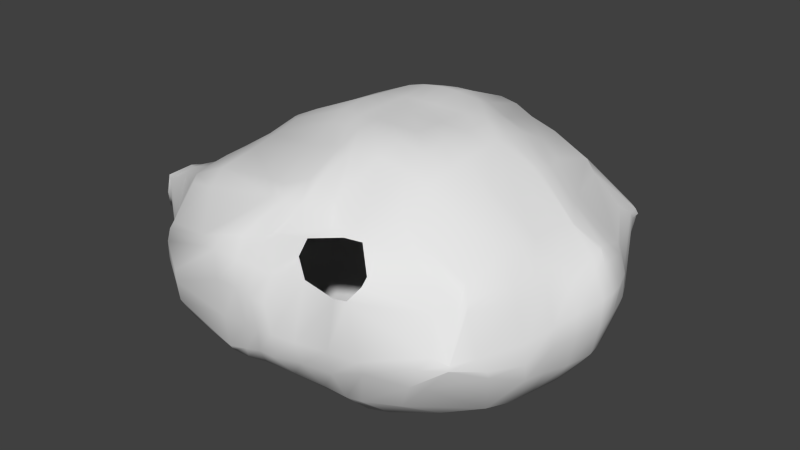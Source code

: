 # Source: colliders_room01.blend  (saved by Blender 2.72.0; exported with 4.5.12 LTS)
import bpy
from mathutils import Matrix  # noqa: F401  (used for matrix-valued properties, if any)

bpy.ops.wm.read_factory_settings(use_empty=True)
scene = bpy.context.scene
scene.name = 'Scene'

# ---- collections
col_collection_12 = bpy.data.collections.new('Collection 12'); scene.collection.children.link(col_collection_12)

# ---- world
world_world = bpy.data.worlds.new('World'); scene.world = world_world
world_world.color = (0.05088, 0.05088, 0.05088)
world_world.use_sun_shadow = False
world_world.sun_shadow_jitter_overblur = 0.0
world_world.cycles.sampling_method = 'MANUAL'
world_world.cycles.sample_map_resolution = 256

# ---- meshes
me_cube_004 = bpy.data.meshes.new('Cube.004')
me_cube_004.from_pydata([(-1.839, 1.294, -7.992), (-1.773, 0.1232, -7.994), (-0.3502, 1.161, -7.995), (-0.2827, 0.0675, -7.992), (-2.001, 0.6851, -7.993), (-0.09945, 0.6509, -7.992), (-1.114, 1.486, -7.98), (-1.098, -0.2208, -7.994), (-14.58, -5.186, 0.7154), (-14.46, -5.431, -1.142), (-14.75, -2.483, 0.4301), (-14.98, -2.211, -1.27), (-14.45, -5.52, -0.2699), (-14.63, -1.706, -0.5258), (-14.73, -3.377, 0.6908), (-14.97, -3.886, -1.36), (-9.296, -9.165, -3.7), (-9.948, 8.136, -3.65), (7.96, 8.355, -2.472), (7.638, -8.768, -2.615), (-9.199, -7.795, 2.715), (-9.461, 7.263, 2.155), (8.195, 8.78, 0.7284), (8.142, -6.834, 1.962), (-6.261, 8.591, 2.569), (-2.912, 9.44, 3.284), (-1.529, 9.204, 3.757), (0.8514, 9.357, 3.667), (3.617, 7.958, 4.015), (6.293, 7.182, 3.399), (5.3, 9.067, -4.841), (4.222, 9.699, -5.071), (1.25, 10.88, -4.646), (-0.483, 11.0, -4.914), (-2.328, 10.2, -4.427), (-8.195, 8.775, -3.397), (5.899, -7.23, 3.316), (3.555, -8.394, 3.653), (1.718, -8.743, 3.809), (-1.579, -8.668, 4.41), (-2.241, -8.563, 4.363), (-7.312, -8.158, 3.192), (-7.8, -9.701, -4.184), (-3.566, -10.66, -4.143), (-2.424, -10.64, -4.13), (1.658, -9.305, -4.864), (4.043, -9.233, -4.726), (5.858, -8.289, -4.685), (-9.379, -7.342, 3.031), (-10.01, -5.207, 2.887), (-9.91, -1.293, 3.344), (-9.863, 1.058, 3.812), (-10.01, 4.166, 3.427), (-9.049, 5.972, 3.233), (-10.21, 7.232, -4.037), (-11.18, 4.707, -4.798), (-10.76, 1.048, -5.129), (-11.24, -1.871, -5.0), (-11.26, -4.508, -4.621), (-9.483, -8.193, -3.912), (7.258, 6.299, 3.149), (8.099, 3.28, 3.181), (9.34, 0.992, 2.804), (8.854, -1.818, 2.972), (8.146, -3.849, 3.277), (8.115, -6.425, 2.315), (9.073, -5.727, -4.757), (9.607, -4.458, -4.856), (10.41, -1.576, -4.717), (10.34, 0.5831, -4.57), (9.04, 3.906, -4.394), (8.169, 6.365, -3.769), (-8.151, 7.329, -4.845), (-8.605, 5.346, -5.548), (-8.504, 1.424, -6.355), (-8.321, -1.989, -6.13), (-8.02, -4.726, -5.544), (-8.16, -8.24, -4.652), (-3.326, 8.116, -5.464), (-3.231, 5.127, -6.491), (-3.598, 1.521, -7.002), (-3.529, -1.962, -6.566), (-3.539, -5.052, -6.524), (-3.386, -7.754, -5.253), (-2.069, 8.352, -5.533), (-2.273, 5.199, -6.625), (-2.066, 1.511, -7.403), (-2.156, -2.045, -7.036), (-2.133, -5.147, -6.647), (-1.806, -7.696, -5.623), (1.686, 8.251, -5.904), (1.669, 5.148, -6.694), (1.694, 1.525, -7.045), (1.688, -2.064, -6.93), (1.701, -5.189, -6.899), (1.821, -8.143, -6.014), (4.709, 8.153, -5.609), (4.982, 5.05, -6.238), (5.186, 1.792, -6.441), (5.149, -2.026, -6.731), (5.066, -5.177, -6.681), (4.658, -7.857, -5.863), (6.604, 7.271, -4.6), (7.543, 4.551, -5.354), (8.036, 1.444, -5.993), (8.015, -1.888, -5.914), (8.064, -5.002, -5.589), (7.126, -6.804, -5.326), (6.578, 6.526, 3.752), (6.238, 4.06, 4.489), (6.663, 1.577, 4.906), (6.542, -2.221, 4.971), (6.755, -4.649, 4.219), (6.02, -6.796, 3.565), (4.023, 7.259, 4.447), (5.033, 4.161, 5.321), (4.723, 1.361, 6.18), (4.713, -1.849, 6.105), (4.533, -4.921, 5.471), (4.339, -6.416, 4.407), (1.071, 7.742, 5.218), (1.237, 4.77, 6.192), (1.779, 1.663, 6.704), (1.68, -2.029, 6.707), (1.529, -4.782, 6.13), (1.019, -7.476, 4.76), (-1.348, 7.372, 5.33), (-1.958, 4.839, 6.411), (-2.152, 1.525, 6.675), (-2.152, -2.046, 6.677), (-1.723, -4.643, 5.993), (-2.024, -7.94, 4.843), (-2.822, 7.21, 4.8), (-3.455, 4.8, 6.16), (-3.488, 1.436, 6.615), (-3.498, -1.912, 6.611), (-3.29, -4.722, 5.52), (-2.989, -7.709, 4.7), (-7.198, 6.003, 4.342), (-7.293, 5.198, 4.614), (-8.009, 0.7208, 4.734), (-7.363, -1.595, 4.989), (-7.421, -4.782, 4.285), (-7.424, -7.164, 3.912), (-9.429, -9.423, -3.003), (-9.863, -9.355, -0.414), (-9.778, -8.927, 0.5872), (-10.16, 8.904, -0.1475), (-10.11, 9.126, -0.7184), (-10.17, 9.0, -1.98), (8.498, 9.106, 0.3486), (8.418, 9.5, -0.04714), (8.077, 9.331, -1.471), (8.329, -7.201, 1.324), (8.722, -8.31, -1.09), (8.702, -8.384, -1.362), (-6.683, 9.544, 1.504), (-8.267, 10.1, -0.5573), (-7.891, 9.788, -2.063), (-3.436, 10.91, 2.308), (-3.471, 11.47, -0.1823), (-3.14, 11.21, -2.841), (-2.211, 10.9, 2.387), (-2.131, 11.67, -0.1649), (-2.022, 11.52, -3.213), (0.4922, 10.37, 2.664), (0.9089, 11.18, -0.3276), (1.574, 11.74, -3.52), (4.021, 8.65, 2.127), (5.02, 9.851, -1.086), (3.774, 10.56, -3.507), (7.971, 9.519, 0.4046), (8.223, 9.769, -0.1137), (7.79, 9.186, -1.932), (7.301, -7.233, 2.085), (7.949, -8.668, -0.7745), (6.963, -9.137, -2.625), (4.481, -9.157, 2.473), (4.009, -10.08, 1.4), (4.772, -9.928, -2.408), (0.7319, -9.182, 3.238), (1.329, -10.07, 1.562), (1.249, -10.53, -2.993), (-3.037, -9.974, 2.482), (-2.648, -11.01, 0.05328), (-2.205, -10.97, -3.365), (-4.23, -10.34, 2.281), (-4.108, -10.94, 0.003283), (-3.436, -10.96, -3.704), (-5.935, -10.12, 1.586), (-8.243, -10.31, -1.236), (-8.011, -10.32, -3.0), (-9.687, -7.603, 2.402), (-10.74, -8.099, -0.2874), (-10.25, -7.883, -2.734), (-11.07, -4.945, 2.258), (-13.99, -5.592, 0.7278), (-13.99, -5.478, -1.27), (-11.31, -1.984, 2.395), (-14.01, -2.526, 0.7434), (-14.49, -0.8222, -1.768), (-11.42, 1.5, 2.608), (-14.11, 1.549, -0.2565), (-14.32, 1.485, -3.133), (-11.26, 4.553, 2.295), (-12.93, 4.984, -0.1481), (-12.82, 5.348, -3.351), (-10.45, 6.901, 1.613), (-11.57, 8.0, -0.455), (-11.38, 7.71, -2.875), (8.321, 7.566, 0.9689), (8.646, 8.544, -0.03552), (9.276, 6.58, -1.86), (10.33, 3.812, 1.013), (10.68, 4.162, -0.5468), (10.66, 4.264, -2.228), (10.78, 1.26, 1.975), (11.88, 1.463, -0.03034), (11.3, 1.327, -3.259), (9.997, -1.24, 2.042), (11.43, -1.694, -0.356), (11.1, -1.701, -3.463), (9.391, -4.296, 1.74), (10.48, -4.659, -0.9438), (10.58, -4.662, -2.981), (8.608, -6.843, 1.58), (9.346, -7.084, -1.052), (9.754, -6.574, -2.221), (-9.624, -9.547, -1.292), (-10.13, 9.228, -1.518), (8.461, 9.177, -0.6377), (8.702, -8.384, -1.362), (-8.147, 10.16, -1.336), (-3.494, 11.73, -1.633), (-2.155, 11.96, -1.766), (1.503, 11.47, -2.054), (4.637, 10.01, -1.44), (8.049, 9.515, -0.9092), (7.478, -9.101, -1.44), (4.821, -10.25, -1.56), (1.248, -10.86, -1.633), (-1.992, -11.07, -1.78), (-3.697, -10.96, -2.044), (-8.043, -10.45, -1.798), (-10.74, -8.015, -1.55), (-13.98, -5.659, -0.5203), (-14.36, -1.412, -0.5103), (-14.44, 1.472, -1.793), (-13.52, 4.987, -1.874), (-12.15, 7.528, -1.645), (9.232, 6.764, -1.403), (10.69, 4.433, -1.764), (11.69, 1.445, -1.663), (11.48, -1.759, -1.6), (10.65, -4.874, -1.98), (9.732, -6.752, -1.785), (-9.776, -3.035, 3.179), (-11.21, -3.27, -4.956), (8.939, -2.688, 2.85), (10.03, -3.134, -4.746), (-8.023, -3.059, -6.169), (-3.459, -3.494, -6.518), (-2.132, -3.452, -6.839), (1.697, -3.464, -6.95), (4.753, -3.763, -6.67), (8.171, -3.482, -5.486), (6.794, -2.721, 4.673), (4.656, -3.12, 5.834), (1.626, -3.324, 6.634), (-2.024, -3.327, 6.478), (-3.317, -2.987, 6.245), (-7.64, -2.971, 4.48), (-11.43, -3.339, 2.241), (-13.98, -3.881, 0.9421), (-13.83, -3.83, -1.656), (9.749, -3.085, 1.788), (10.97, -3.003, -0.6707), (10.77, -3.154, -3.239), (10.95, -3.059, -1.796), (-9.933, 0.8003, 3.752), (-10.98, -0.3912, -5.133), (9.022, 0.406, 2.99), (10.52, -0.4494, -4.707), (-8.47, -0.09219, -6.321), (-3.605, -0.2129, -7.018), (-2.074, -0.1742, -7.376), (1.664, -0.2163, -7.058), (5.031, -0.4965, -6.294), (8.059, -0.1721, -6.028), (6.001, -0.1582, 5.314), (4.834, -0.2013, 6.219), (1.693, -0.2129, 6.656), (-2.151, -0.2129, 6.675), (-3.609, -0.2129, 6.672), (-7.388, -0.2132, 5.075), (-11.32, -0.1621, 2.468), (-13.72, -0.2343, 0.02937), (-14.61, 0.3193, -2.452), (10.8, 0.3411, 1.781), (11.94, -0.1651, -0.05619), (11.48, -0.1272, -3.426), (-14.37, 0.1509, -1.274), (11.88, -0.1872, -1.687), (0.2092, 8.739, 4.489), (-0.1614, 11.18, -5.068), (-0.2479, -8.684, 4.362), (0.12, -9.856, -4.454), (0.2188, -7.976, -5.88), (-0.004021, -5.149, -6.753), (-0.04865, -2.034, -7.12), (-0.04701, 1.484, -7.47), (0.06362, 5.189, -6.721), (-0.1996, 8.281, -5.908), (-0.1438, -7.355, 5.398), (-0.1526, -4.966, 6.183), (-0.1554, -2.046, 6.741), (-0.05444, 1.524, 6.737), (-0.1554, 4.99, 6.495), (0.02713, 7.684, 5.439), (-0.2796, 10.61, 2.489), (-0.03872, 11.47, -0.1327), (-0.1495, 11.57, -3.436), (-1.354, -9.479, 2.907), (-0.5533, -11.06, -0.04271), (-0.1879, -11.05, -2.967), (-0.1051, 11.72, -1.855), (-0.03192, -11.19, -1.532), (0.1216, -3.471, -7.027), (0.02816, -3.416, 6.696), (-0.07743, -0.1828, -7.489), (-0.09923, -0.2129, 6.731), (-9.948, 3.391, 3.587), (-11.28, 3.848, -4.798), (8.428, 2.294, 3.286), (9.439, 2.411, -4.587), (-8.49, 3.321, -6.088), (-3.623, 3.391, -6.787), (-2.134, 3.388, -6.793), (1.683, 3.473, -6.898), (5.095, 3.413, -6.588), (7.912, 3.109, -5.661), (6.781, 2.64, 4.619), (4.755, 3.127, 5.821), (1.608, 3.35, 6.802), (-2.08, 3.523, 6.809), (-3.358, 3.491, 6.495), (-6.673, 2.841, 5.084), (-11.49, 3.515, 2.521), (-13.65, 3.377, -0.0342), (-13.86, 3.352, -3.18), (10.67, 2.377, 1.586), (11.33, 3.014, -0.1545), (11.02, 3.056, -2.646), (-14.03, 3.345, -1.868), (11.25, 3.165, -1.675), (0.004763, 3.482, -6.94), (-0.04574, 3.493, 6.923), (-9.886, 0.8042, 3.785), (10.54, 0.06695, -4.57), (10.95, 1.014, 1.841), (12.01, 0.6538, -0.007745), (11.42, 0.5507, -3.37), (11.84, 0.6168, -1.693), (-10.75, 0.5138, -5.153), (9.297, 0.8605, 2.846), (-8.579, 0.6525, -6.399), (-3.606, 0.6558, -7.02), (-2.055, 0.6709, -7.528), (1.693, 0.6557, -7.047), (5.343, 0.8953, -6.162), (8.058, 0.645, -6.03), (6.472, 1.306, 5.021), (4.831, 0.6071, 6.208), (1.693, 0.6556, 6.656), (-2.151, 0.6557, 6.674), (-3.609, 0.6556, 6.672), (-7.717, 0.5778, 4.87), (-11.41, 0.7874, 2.603), (-13.93, 0.5568, -0.09314), (-14.45, 1.012, -2.855), (-14.48, 0.7937, -1.497), (-0.06311, 0.6556, -7.607), (-0.05444, 0.6556, 6.737), (-0.1614, 11.18, -5.068), (-1.29, -8.707, 4.412), (-0.7654, -7.369, 5.283), (-0.9679, -4.906, 6.122), (-1.089, -2.047, 6.728), (-1.089, 1.524, 6.727), (-1.048, 4.884, 6.51), (-0.7958, 7.606, 5.363), (-1.29, 10.81, 2.413), (-1.16, 11.58, -0.112), (-1.175, 11.66, -3.355), (-1.145, 11.87, -1.819), (-1.072, -3.394, 6.625), (-1.089, -0.2129, 6.727), (-0.5238, 8.929, 4.134), (-1.59, -10.23, -4.265), (-0.8662, -7.856, -5.739), (-1.085, -5.168, -6.688), (-1.099, -2.008, -7.092), (-1.104, 1.501, -7.606), (-0.8588, 4.999, -6.53), (-0.7797, 8.327, -5.726), (-1.662, -9.689, 2.711), (-1.606, -11.08, -0.02646), (-1.099, -11.05, -2.987), (-1.018, -11.18, -1.645), (-1.096, -3.443, -6.857), (-1.1, -0.2261, -7.638), (-1.093, 3.506, 6.922), (-1.1, 3.441, -6.883), (-1.089, 0.6556, 6.727), (-9.916, -9.093, 0.2231), (-10.16, 8.904, -0.1475), (8.615, 9.228, 0.02009), (8.722, -8.31, -1.09), (-7.6, 9.824, 0.4935), (-3.484, 11.24, 1.639), (-2.199, 11.3, 1.642), (0.6242, 10.81, 1.581), (4.922, 9.323, 0.4933), (8.046, 9.592, 0.2521), (7.427, -7.811, 1.044), (4.448, -9.504, 2.075), (0.4644, -9.556, 2.325), (-2.778, -10.67, 1.527), (-4.177, -10.88, 1.65), (-5.953, -10.4, 1.069), (-10.47, -8.056, 0.53), (-12.96, -5.194, 1.185), (-12.48, -2.331, 1.359), (-12.86, 1.508, 1.339), (-12.36, 4.876, 1.333), (-11.06, 7.537, 0.3986), (8.556, 8.442, 0.3243), (10.46, 3.893, 0.7817), (11.34, 1.424, 1.303), (10.8, -1.447, 0.7676), (9.735, -4.517, 0.7198), (8.666, -6.981, 1.187), (-12.91, -3.701, 1.206), (10.23, -2.648, 1.152), (-12.59, -0.2256, 1.384), (11.19, 0.14, 1.189), (0.00282, 11.07, 1.446), (-0.6461, -10.41, 1.314), (-12.64, 3.454, 1.453), (11.04, 2.797, 1.005), (-12.64, 0.6768, 1.417), (11.29, 0.7994, 1.312), (-1.683, -10.49, 1.393), (-1.257, 11.2, 1.566), (2.012, 8.409, 4.132), (3.108, 10.06, -4.898), (2.535, -8.588, 3.644), (3.075, -9.278, -4.889), (3.36, -7.977, -6.18), (3.421, -5.186, -6.957), (3.412, -2.06, -6.906), (3.334, 1.607, -6.717), (3.363, 5.137, -6.53), (3.276, 8.338, -5.726), (2.779, -7.873, 4.141), (3.263, -4.653, 5.894), (3.275, -1.953, 6.599), (3.382, 1.589, 6.706), (2.729, 4.437, 5.775), (2.275, 7.533, 4.797), (2.011, 9.604, 2.072), (2.624, 10.44, -0.9537), (2.808, 11.28, -3.522), (3.193, -10.09, 1.233), (2.946, -10.13, -3.097), (2.671, 11.03, -2.146), (2.892, -10.31, -1.781), (3.423, -3.467, -6.985), (3.236, -3.267, 6.314), (3.245, -0.3865, -6.628), (3.39, -0.2043, 6.652), (3.41, 3.464, -6.789), (3.075, 3.151, 6.399), (3.238, 0.7463, -6.521), (3.386, 0.6784, 6.641), (2.391, 9.869, 1.018)], [], [(209, 54, 17, 149), (173, 30, 18, 152), (227, 66, 19, 155), (191, 42, 16, 144), (102, 71, 18, 30), (138, 53, 21, 24), (149, 17, 35, 158), (158, 35, 34, 161), (161, 34, 33, 164), (321, 304, 32, 167), (472, 455, 31, 170), (170, 31, 30, 173), (155, 19, 47, 176), (176, 47, 46, 179), (474, 457, 45, 182), (407, 398, 44, 185), (185, 44, 43, 188), (188, 43, 42, 191), (54, 72, 35, 17), (72, 78, 34, 35), (78, 84, 33, 34), (312, 90, 32, 304), (463, 96, 31, 455), (96, 102, 30, 31), (60, 108, 29, 22), (108, 114, 28, 29), (469, 120, 27, 454), (390, 126, 26, 397), (126, 132, 25, 26), (132, 138, 24, 25), (144, 16, 59, 194), (194, 59, 58, 197), (274, 257, 57, 200), (379, 363, 56, 203), (349, 332, 55, 206), (206, 55, 54, 209), (152, 18, 71, 212), (212, 71, 70, 215), (352, 334, 69, 218), (300, 282, 68, 221), (277, 259, 67, 224), (224, 67, 66, 227), (47, 19, 66, 107), (107, 66, 67, 106), (265, 259, 68, 105), (370, 358, 69, 104), (340, 334, 70, 103), (103, 70, 71, 102), (41, 20, 48, 143), (143, 48, 49, 142), (271, 256, 50, 141), (376, 357, 51, 140), (346, 331, 52, 139), (139, 52, 53, 138), (16, 42, 77, 59), (59, 77, 76, 58), (257, 260, 75, 57), (363, 365, 74, 56), (332, 335, 73, 55), (55, 73, 72, 54), (42, 43, 83, 77), (77, 83, 82, 76), (260, 261, 81, 75), (365, 366, 80, 74), (335, 336, 79, 73), (73, 79, 78, 72), (43, 44, 89, 83), (83, 89, 88, 82), (261, 262, 87, 81), (366, 367, 86, 80), (336, 337, 85, 79), (79, 85, 84, 78), (306, 45, 95, 307), (307, 95, 94, 308), (327, 263, 93, 309), (381, 368, 92, 310), (355, 338, 91, 311), (311, 91, 90, 312), (457, 46, 101, 458), (458, 101, 100, 459), (477, 264, 99, 460), (483, 369, 98, 461), (481, 339, 97, 462), (462, 97, 96, 463), (46, 47, 107, 101), (101, 107, 106, 100), (264, 265, 105, 99), (369, 370, 104, 98), (339, 340, 103, 97), (97, 103, 102, 96), (23, 36, 113, 65), (65, 113, 112, 64), (258, 266, 111, 63), (364, 371, 110, 62), (333, 341, 109, 61), (61, 109, 108, 60), (36, 37, 119, 113), (113, 119, 118, 112), (266, 267, 117, 111), (371, 372, 116, 110), (341, 342, 115, 109), (109, 115, 114, 108), (456, 38, 125, 464), (464, 125, 124, 465), (478, 268, 123, 466), (484, 373, 122, 467), (482, 343, 121, 468), (468, 121, 120, 469), (384, 39, 131, 385), (385, 131, 130, 386), (395, 269, 129, 387), (413, 374, 128, 388), (411, 344, 127, 389), (389, 127, 126, 390), (39, 40, 137, 131), (131, 137, 136, 130), (269, 270, 135, 129), (374, 375, 134, 128), (344, 345, 133, 127), (127, 133, 132, 126), (40, 41, 143, 137), (137, 143, 142, 136), (270, 271, 141, 135), (375, 376, 140, 134), (345, 346, 139, 133), (133, 139, 138, 132), (53, 207, 147, 21), (435, 208, 148, 415), (249, 209, 149, 229), (29, 171, 150, 22), (423, 172, 151, 416), (237, 173, 152, 230), (65, 225, 153, 23), (441, 226, 154, 417), (255, 227, 155, 231), (41, 189, 146, 20), (429, 190, 145, 414), (243, 191, 144, 228), (21, 147, 156, 24), (415, 148, 157, 418), (229, 149, 158, 232), (24, 156, 159, 25), (418, 157, 160, 419), (232, 158, 161, 233), (25, 159, 162, 26), (419, 160, 163, 420), (233, 161, 164, 234), (303, 319, 165, 27), (446, 320, 166, 421), (325, 321, 167, 235), (454, 470, 168, 28), (485, 471, 169, 422), (475, 472, 170, 236), (28, 168, 171, 29), (422, 169, 172, 423), (236, 170, 173, 237), (23, 153, 174, 36), (417, 154, 175, 424), (231, 155, 176, 238), (36, 174, 177, 37), (424, 175, 178, 425), (238, 176, 179, 239), (207, 435, 415, 147), (476, 474, 182, 240), (384, 405, 183, 39), (452, 406, 184, 427), (408, 407, 185, 241), (39, 183, 186, 40), (427, 184, 187, 428), (241, 185, 188, 242), (40, 186, 189, 41), (428, 187, 190, 429), (242, 188, 191, 243), (20, 146, 192, 48), (414, 145, 193, 430), (228, 144, 194, 244), (48, 192, 195, 49), (430, 193, 196, 431), (244, 194, 197, 245), (256, 272, 198, 50), (442, 273, 199, 432), (208, 249, 229, 148), (357, 377, 201, 51), (450, 378, 202, 433), (380, 379, 203, 247), (331, 347, 204, 52), (448, 348, 205, 434), (353, 349, 206, 248), (52, 204, 207, 53), (434, 205, 208, 435), (248, 206, 209, 249), (22, 150, 210, 60), (416, 151, 211, 436), (230, 152, 212, 250), (60, 210, 213, 61), (436, 211, 214, 437), (250, 212, 215, 251), (333, 350, 216, 62), (449, 351, 217, 438), (354, 352, 218, 252), (281, 298, 219, 63), (445, 299, 220, 439), (302, 300, 221, 253), (258, 275, 222, 64), (443, 276, 223, 440), (278, 277, 224, 254), (64, 222, 225, 65), (440, 223, 226, 441), (254, 224, 227, 255), (172, 237, 230, 151), (226, 255, 231, 154), (190, 243, 228, 145), (148, 229, 232, 157), (157, 232, 233, 160), (160, 233, 234, 163), (320, 325, 235, 166), (471, 475, 236, 169), (169, 236, 237, 172), (154, 231, 238, 175), (175, 238, 239, 178), (473, 476, 240, 181), (406, 408, 241, 184), (184, 241, 242, 187), (187, 242, 243, 190), (145, 228, 244, 193), (193, 244, 245, 196), (378, 380, 247, 202), (348, 353, 248, 205), (205, 248, 249, 208), (151, 230, 250, 211), (211, 250, 251, 214), (351, 354, 252, 217), (299, 302, 253, 220), (276, 278, 254, 223), (223, 254, 255, 226), (197, 58, 257, 274), (221, 68, 259, 277), (106, 67, 259, 265), (142, 49, 256, 271), (58, 76, 260, 257), (76, 82, 261, 260), (82, 88, 262, 261), (308, 94, 263, 327), (459, 100, 264, 477), (100, 106, 265, 264), (64, 112, 266, 258), (112, 118, 267, 266), (465, 124, 268, 478), (386, 130, 269, 395), (130, 136, 270, 269), (136, 142, 271, 270), (49, 195, 272, 256), (431, 196, 273, 442), (63, 219, 275, 258), (439, 220, 276, 443), (253, 221, 277, 278), (220, 253, 278, 276), (200, 11, 15, 274), (199, 10, 13, 246), (197, 9, 12, 245), (245, 12, 8, 196), (273, 14, 10, 199), (246, 13, 11, 200), (196, 8, 14, 273), (200, 57, 280, 297), (361, 358, 282, 300), (105, 68, 282, 288), (141, 50, 279, 294), (57, 75, 283, 280), (75, 81, 284, 283), (81, 87, 285, 284), (309, 93, 286, 329), (460, 99, 287, 479), (99, 105, 288, 287), (63, 111, 289, 281), (111, 117, 290, 289), (466, 123, 291, 480), (387, 129, 292, 396), (129, 135, 293, 292), (135, 141, 294, 293), (50, 198, 295, 279), (432, 199, 296, 444), (246, 200, 297, 301), (364, 359, 298, 281), (451, 360, 299, 445), (362, 361, 300, 302), (199, 246, 301, 296), (360, 362, 302, 299), (393, 383, 304, 321), (182, 45, 306, 324), (404, 312, 304, 383), (120, 318, 303, 27), (398, 306, 307, 399), (399, 307, 308, 400), (409, 327, 309, 401), (203, 56, 332, 349), (412, 355, 311, 403), (403, 311, 312, 404), (38, 305, 313, 125), (125, 313, 314, 124), (268, 328, 315, 123), (373, 382, 316, 122), (343, 356, 317, 121), (121, 317, 318, 120), (397, 391, 319, 303), (453, 392, 320, 446), (394, 393, 321, 325), (38, 180, 322, 305), (426, 181, 323, 447), (240, 182, 324, 326), (392, 394, 325, 320), (181, 240, 326, 323), (400, 308, 327, 409), (124, 314, 328, 268), (401, 309, 329, 410), (123, 315, 330, 291), (215, 70, 334, 352), (104, 69, 334, 340), (140, 51, 331, 346), (56, 74, 335, 332), (74, 80, 336, 335), (80, 86, 337, 336), (310, 92, 338, 355), (461, 98, 339, 481), (98, 104, 340, 339), (62, 110, 341, 333), (110, 116, 342, 341), (467, 122, 343, 482), (388, 128, 344, 411), (128, 134, 345, 344), (134, 140, 346, 345), (51, 201, 347, 331), (433, 202, 348, 448), (247, 203, 349, 353), (61, 213, 350, 333), (437, 214, 351, 449), (251, 215, 352, 354), (202, 247, 353, 348), (214, 251, 354, 351), (402, 310, 355, 412), (122, 316, 356, 343), (381, 5, 3, 329), (285, 1, 4, 367), (402, 6, 2, 310), (367, 4, 0, 86), (297, 280, 363, 379), (288, 282, 358, 370), (294, 279, 357, 376), (280, 283, 365, 363), (283, 284, 366, 365), (284, 285, 367, 366), (329, 286, 368, 381), (479, 287, 369, 483), (287, 288, 370, 369), (281, 289, 371, 364), (289, 290, 372, 371), (480, 291, 373, 484), (396, 292, 374, 413), (292, 293, 375, 374), (293, 294, 376, 375), (279, 295, 377, 357), (444, 296, 378, 450), (301, 297, 379, 380), (296, 301, 380, 378), (218, 69, 358, 361), (62, 216, 359, 364), (438, 217, 360, 451), (252, 218, 361, 362), (217, 252, 362, 360), (291, 330, 382, 373), (410, 7, 1, 285), (329, 3, 7, 410), (324, 306, 398, 407), (318, 390, 397, 303), (305, 384, 385, 313), (313, 385, 386, 314), (328, 395, 387, 315), (382, 413, 388, 316), (356, 411, 389, 317), (317, 389, 390, 318), (305, 322, 405, 384), (447, 323, 406, 452), (326, 324, 407, 408), (323, 326, 408, 406), (314, 386, 395, 328), (315, 387, 396, 330), (164, 33, 383, 393), (84, 404, 383, 33), (44, 398, 399, 89), (89, 399, 400, 88), (262, 409, 401, 87), (337, 412, 403, 85), (85, 403, 404, 84), (26, 162, 391, 397), (420, 163, 392, 453), (234, 164, 393, 394), (163, 234, 394, 392), (88, 400, 409, 262), (87, 401, 410, 285), (316, 388, 411, 356), (86, 402, 412, 337), (310, 2, 5, 381), (86, 0, 6, 402), (330, 396, 413, 382), (171, 423, 416, 150), (225, 441, 417, 153), (189, 429, 414, 146), (147, 415, 418, 156), (156, 418, 419, 159), (159, 419, 420, 162), (319, 446, 421, 165), (470, 485, 422, 168), (168, 422, 423, 171), (153, 417, 424, 174), (174, 424, 425, 177), (405, 452, 427, 183), (183, 427, 428, 186), (186, 428, 429, 189), (146, 414, 430, 192), (192, 430, 431, 195), (272, 442, 432, 198), (377, 450, 433, 201), (347, 448, 434, 204), (204, 434, 435, 207), (150, 416, 436, 210), (210, 436, 437, 213), (350, 449, 438, 216), (298, 445, 439, 219), (275, 443, 440, 222), (222, 440, 441, 225), (195, 431, 442, 272), (219, 439, 443, 275), (198, 432, 444, 295), (359, 451, 445, 298), (391, 453, 446, 319), (180, 426, 447, 322), (201, 433, 448, 347), (213, 437, 449, 350), (295, 444, 450, 377), (216, 438, 451, 359), (322, 447, 452, 405), (162, 420, 453, 391), (167, 32, 455, 472), (179, 46, 457, 474), (90, 463, 455, 32), (114, 469, 454, 28), (45, 457, 458, 95), (95, 458, 459, 94), (263, 477, 460, 93), (368, 483, 461, 92), (338, 481, 462, 91), (91, 462, 463, 90), (37, 456, 464, 119), (119, 464, 465, 118), (267, 478, 466, 117), (372, 484, 467, 116), (342, 482, 468, 115), (115, 468, 469, 114), (27, 165, 470, 454), (421, 166, 471, 485), (235, 167, 472, 475), (239, 179, 474, 476), (166, 235, 475, 471), (178, 239, 476, 473), (94, 459, 477, 263), (118, 465, 478, 267), (93, 460, 479, 286), (117, 466, 480, 290), (92, 461, 481, 338), (116, 467, 482, 342), (286, 479, 483, 368), (290, 480, 484, 372), (165, 421, 485, 470), (274, 15, 9, 197), (456, 180, 38)])
me_cube_004.polygons.foreach_set('use_smooth', [True] * 475)
_uv = me_cube_004.uv_layers.new(name='UVMap')
_uv.uv.foreach_set('vector', [0.1441, 0.5991, 0.1728, 0.6009, 0.1669, 0.6197, 0.1319, 0.63, 0.1314, 0.9864, 0.195, 0.94, 0.1486, 0.9978, 0.1208, 0.9907, 0.5635, 0.4281, 0.5233, 0.4397, 0.5466, 0.3749, 0.5767, 0.3904, 0.1946, 0.313, 0.2173, 0.3186, 0.201, 0.3446, 0.1886, 0.3399, 0.4812, 0.6327, 0.5109, 0.6155, 0.5268, 0.6551, 0.4579, 0.6672, 0.9102, 0.6737, 0.9489, 0.683, 0.9584, 0.7145, 0.8937, 0.7326, 0.1319, 0.63, 0.1669, 0.6197, 0.1685, 0.6574, 0.1393, 0.6719, 0.1393, 0.6719, 0.1685, 0.6574, 0.1955, 0.7717, 0.157, 0.7624, 0.157, 0.7624, 0.1955, 0.7717, 0.1984, 0.8131, 0.1627, 0.7847, 0.1663, 0.8208, 0.1995, 0.8214, 0.1919, 0.8506, 0.1647, 0.8528, 0.165, 0.8758, 0.1969, 0.8914, 0.1986, 0.9149, 0.1649, 0.899, 0.1649, 0.899, 0.1986, 0.9149, 0.195, 0.94, 0.1314, 0.9864, 0.2112, 0.01277, 0.2307, 0.0365, 0.2687, 0.06856, 0.2285, 0.05006, 0.2285, 0.05006, 0.2687, 0.06856, 0.262, 0.1052, 0.2191, 0.09014, 0.2276, 0.1243, 0.2638, 0.1229, 0.2625, 0.1488, 0.2218, 0.1552, 0.215, 0.197, 0.2413, 0.2083, 0.2334, 0.2236, 0.2191, 0.2173, 0.2191, 0.2173, 0.2334, 0.2236, 0.2294, 0.2437, 0.221, 0.2394, 0.221, 0.2394, 0.2294, 0.2437, 0.2173, 0.3186, 0.1946, 0.313, 0.1728, 0.6009, 0.2108, 0.6124, 0.1941, 0.6476, 0.1669, 0.6197, 0.2108, 0.6124, 0.2944, 0.6414, 0.3045, 0.6878, 0.1941, 0.6476, 0.2944, 0.6414, 0.3168, 0.6486, 0.3413, 0.703, 0.3045, 0.6878, 0.3522, 0.6489, 0.387, 0.6495, 0.3781, 0.7044, 0.3492, 0.7058, 0.4162, 0.6517, 0.4422, 0.6476, 0.4359, 0.6792, 0.4145, 0.688, 0.4422, 0.6476, 0.4812, 0.6327, 0.4579, 0.6672, 0.4359, 0.6792, 0.6443, 0.6334, 0.6593, 0.6395, 0.657, 0.6539, 0.5905, 0.6697, 0.6593, 0.6395, 0.7025, 0.6638, 0.7039, 0.681, 0.657, 0.6539, 0.7341, 0.6748, 0.7571, 0.6794, 0.7513, 0.7214, 0.7329, 0.6965, 0.7901, 0.6816, 0.8005, 0.6799, 0.8, 0.7242, 0.7818, 0.7138, 0.8005, 0.6799, 0.8282, 0.6853, 0.8259, 0.7353, 0.8, 0.7242, 0.8282, 0.6853, 0.9102, 0.6737, 0.8937, 0.7326, 0.8259, 0.7353, 0.1886, 0.3399, 0.201, 0.3446, 0.2022, 0.3631, 0.1779, 0.367, 0.1779, 0.367, 0.2022, 0.3631, 0.1906, 0.4291, 0.1374, 0.4193, 0.143, 0.4373, 0.1938, 0.4459, 0.1927, 0.4645, 0.1296, 0.472, 0.1388, 0.498, 0.1962, 0.4981, 0.195, 0.5055, 0.1414, 0.5046, 0.141, 0.5282, 0.1796, 0.5435, 0.1779, 0.5561, 0.1457, 0.5575, 0.1457, 0.5575, 0.1779, 0.5561, 0.1728, 0.6009, 0.1441, 0.5991, 0.5445, 0.6738, 0.5268, 0.6551, 0.5109, 0.6155, 0.5479, 0.6196, 0.5479, 0.6196, 0.5109, 0.6155, 0.5127, 0.5734, 0.5505, 0.5781, 0.5483, 0.5603, 0.515, 0.5516, 0.525, 0.5266, 0.5445, 0.5372, 0.5455, 0.5193, 0.5266, 0.5133, 0.527, 0.4989, 0.5454, 0.4995, 0.5487, 0.48, 0.5261, 0.4779, 0.5241, 0.4592, 0.553, 0.4594, 0.553, 0.4594, 0.5241, 0.4592, 0.5233, 0.4397, 0.5635, 0.4281, 0.4909, 0.3781, 0.5466, 0.3749, 0.5233, 0.4397, 0.4985, 0.4144, 0.4985, 0.4144, 0.5233, 0.4397, 0.5241, 0.4592, 0.5024, 0.446, 0.4999, 0.4682, 0.5261, 0.4779, 0.527, 0.4989, 0.4921, 0.4904, 0.4891, 0.5255, 0.5262, 0.5192, 0.525, 0.5266, 0.4885, 0.5366, 0.4885, 0.5608, 0.515, 0.5516, 0.5127, 0.5734, 0.4863, 0.5836, 0.4863, 0.5836, 0.5127, 0.5734, 0.5109, 0.6155, 0.4812, 0.6327, 0.9498, 0.4099, 0.9862, 0.4196, 0.9868, 0.4306, 0.9465, 0.4328, 0.9465, 0.4328, 0.9868, 0.4306, 0.9973, 0.4719, 0.9414, 0.4773, 0.9413, 0.5113, 0.9884, 0.5131, 0.9865, 0.5466, 0.9304, 0.5365, 0.9327, 0.5769, 0.9753, 0.5869, 0.9741, 0.5914, 0.938, 0.5802, 0.9076, 0.6143, 0.9709, 0.6355, 0.9704, 0.6504, 0.913, 0.6586, 0.913, 0.6586, 0.9704, 0.6504, 0.9489, 0.683, 0.9102, 0.6737, 0.201, 0.3446, 0.2312, 0.3318, 0.2288, 0.3612, 0.2022, 0.3631, 0.2022, 0.3631, 0.2288, 0.3612, 0.2399, 0.4223, 0.1906, 0.4291, 0.1938, 0.4459, 0.242, 0.4498, 0.2371, 0.4656, 0.1927, 0.4645, 0.1962, 0.4981, 0.2312, 0.5044, 0.2307, 0.5158, 0.195, 0.5055, 0.1796, 0.5435, 0.2254, 0.544, 0.2152, 0.5756, 0.1779, 0.5561, 0.1779, 0.5561, 0.2152, 0.5756, 0.2108, 0.6124, 0.1728, 0.6009, 0.2312, 0.3318, 0.3133, 0.3098, 0.3166, 0.3678, 0.2288, 0.3612, 0.2288, 0.3612, 0.3166, 0.3678, 0.3141, 0.4199, 0.2399, 0.4223, 0.242, 0.4498, 0.3138, 0.4454, 0.3109, 0.47, 0.2371, 0.4656, 0.2312, 0.5044, 0.3072, 0.5124, 0.3061, 0.5259, 0.2307, 0.5158, 0.2254, 0.544, 0.3022, 0.5565, 0.3044, 0.5866, 0.2152, 0.5756, 0.2152, 0.5756, 0.3044, 0.5866, 0.2944, 0.6414, 0.2108, 0.6124, 0.3133, 0.3098, 0.3352, 0.3101, 0.3457, 0.3721, 0.3166, 0.3678, 0.3166, 0.3678, 0.3457, 0.3721, 0.3378, 0.4198, 0.3141, 0.4199, 0.3138, 0.4454, 0.3361, 0.4481, 0.3343, 0.4711, 0.3109, 0.47, 0.3072, 0.5124, 0.3319, 0.5147, 0.3316, 0.528, 0.3061, 0.5259, 0.3022, 0.5565, 0.3267, 0.5597, 0.3207, 0.5895, 0.3044, 0.5866, 0.3044, 0.5866, 0.3207, 0.5895, 0.3168, 0.6486, 0.2944, 0.6414, 0.3837, 0.3278, 0.4127, 0.3434, 0.4117, 0.3741, 0.3829, 0.3719, 0.3829, 0.3719, 0.4117, 0.3741, 0.4019, 0.4258, 0.3736, 0.4228, 0.373, 0.4511, 0.3985, 0.4539, 0.3961, 0.4764, 0.3678, 0.4741, 0.3643, 0.5172, 0.3925, 0.5196, 0.3913, 0.5332, 0.3627, 0.53, 0.3614, 0.5637, 0.3892, 0.5651, 0.3879, 0.5931, 0.3608, 0.5926, 0.3608, 0.5926, 0.3879, 0.5931, 0.387, 0.6495, 0.3522, 0.6489, 0.4402, 0.3487, 0.4593, 0.3522, 0.4599, 0.3875, 0.4372, 0.3828, 0.4372, 0.3828, 0.4599, 0.3875, 0.4557, 0.4344, 0.4297, 0.4301, 0.4259, 0.4571, 0.4476, 0.4553, 0.4497, 0.4823, 0.4233, 0.479, 0.4177, 0.5228, 0.45, 0.5271, 0.4465, 0.5409, 0.4177, 0.5366, 0.4174, 0.5662, 0.4442, 0.5659, 0.4438, 0.5927, 0.4164, 0.594, 0.4164, 0.594, 0.4438, 0.5927, 0.4422, 0.6476, 0.4162, 0.6517, 0.4593, 0.3522, 0.4909, 0.3781, 0.4985, 0.4144, 0.4599, 0.3875, 0.4599, 0.3875, 0.4985, 0.4144, 0.5024, 0.446, 0.4557, 0.4344, 0.4476, 0.4553, 0.4999, 0.4682, 0.4921, 0.4904, 0.4497, 0.4823, 0.45, 0.5271, 0.4891, 0.5255, 0.4885, 0.5366, 0.4465, 0.5409, 0.4442, 0.5659, 0.4885, 0.5608, 0.4863, 0.5836, 0.4438, 0.5927, 0.4438, 0.5927, 0.4863, 0.5836, 0.4812, 0.6327, 0.4422, 0.6476, 0.6422, 0.42, 0.6913, 0.4119, 0.6914, 0.4217, 0.6473, 0.4286, 0.6473, 0.4286, 0.6914, 0.4217, 0.6848, 0.4622, 0.657, 0.4739, 0.6429, 0.4913, 0.686, 0.4942, 0.6911, 0.5025, 0.6443, 0.5044, 0.6349, 0.5427, 0.6862, 0.5564, 0.6823, 0.56, 0.6337, 0.5444, 0.6451, 0.5658, 0.676, 0.5758, 0.6778, 0.5999, 0.6451, 0.5815, 0.6451, 0.5815, 0.6778, 0.5999, 0.6593, 0.6395, 0.6443, 0.6334, 0.6913, 0.4119, 0.7399, 0.393, 0.7255, 0.4299, 0.6914, 0.4217, 0.6914, 0.4217, 0.7255, 0.4299, 0.7266, 0.4619, 0.6848, 0.4622, 0.686, 0.4942, 0.7246, 0.4914, 0.7235, 0.5119, 0.6911, 0.5025, 0.6862, 0.5564, 0.7182, 0.5494, 0.7181, 0.5611, 0.6823, 0.56, 0.676, 0.5758, 0.7116, 0.5887, 0.7015, 0.6049, 0.6778, 0.5999, 0.6778, 0.5999, 0.7015, 0.6049, 0.7025, 0.6638, 0.6593, 0.6395, 0.7583, 0.3853, 0.7738, 0.3833, 0.7875, 0.4134, 0.7537, 0.4016, 0.7537, 0.4016, 0.7875, 0.4134, 0.778, 0.4671, 0.7485, 0.4674, 0.7488, 0.4913, 0.7754, 0.4926, 0.7728, 0.5135, 0.7473, 0.5127, 0.7412, 0.5535, 0.7679, 0.5565, 0.7644, 0.5724, 0.7396, 0.5676, 0.7398, 0.593, 0.7635, 0.5995, 0.7638, 0.6255, 0.7386, 0.6172, 0.7386, 0.6172, 0.7638, 0.6255, 0.7571, 0.6794, 0.7341, 0.6748, 0.8338, 0.3923, 0.8393, 0.3935, 0.8459, 0.4106, 0.8215, 0.4214, 0.8215, 0.4214, 0.8459, 0.4106, 0.8343, 0.4727, 0.821, 0.4677, 0.82, 0.495, 0.8362, 0.4974, 0.8359, 0.5195, 0.8181, 0.5176, 0.813, 0.5622, 0.8305, 0.5645, 0.8286, 0.5789, 0.8111, 0.5764, 0.8063, 0.6087, 0.8223, 0.6114, 0.8177, 0.634, 0.8023, 0.6321, 0.8023, 0.6321, 0.8177, 0.634, 0.8005, 0.6799, 0.7901, 0.6816, 0.8393, 0.3935, 0.8522, 0.3964, 0.8637, 0.4157, 0.8459, 0.4106, 0.8459, 0.4106, 0.8637, 0.4157, 0.8635, 0.4723, 0.8343, 0.4727, 0.8362, 0.4974, 0.8583, 0.505, 0.8579, 0.5247, 0.8359, 0.5195, 0.8305, 0.5645, 0.8547, 0.5675, 0.8511, 0.5805, 0.8286, 0.5789, 0.8223, 0.6114, 0.8441, 0.6144, 0.8433, 0.6375, 0.8177, 0.634, 0.8177, 0.634, 0.8433, 0.6375, 0.8282, 0.6853, 0.8005, 0.6799, 0.8522, 0.3964, 0.9498, 0.4099, 0.9465, 0.4328, 0.8637, 0.4157, 0.8637, 0.4157, 0.9465, 0.4328, 0.9414, 0.4773, 0.8635, 0.4723, 0.8583, 0.505, 0.9413, 0.5113, 0.9304, 0.5365, 0.8579, 0.5247, 0.8547, 0.5675, 0.9327, 0.5769, 0.938, 0.5802, 0.8511, 0.5805, 0.8441, 0.6144, 0.9076, 0.6143, 0.913, 0.6586, 0.8433, 0.6375, 0.8433, 0.6375, 0.913, 0.6586, 0.9102, 0.6737, 0.8282, 0.6853, 0.01092, 0.601, 0.06126, 0.6015, 0.09856, 0.6316, 0.04481, 0.6207, 0.08872, 0.6025, 0.1053, 0.6031, 0.1099, 0.6341, 0.09921, 0.6316, 0.123, 0.5912, 0.1441, 0.5991, 0.1319, 0.63, 0.1239, 0.6337, 0.005255, 0.9571, 0.08293, 0.9842, 0.08021, 0.9971, 0.06903, 0.9928, 0.0862, 0.9855, 0.09359, 0.988, 0.09111, 0.9936, 0.08745, 0.9995, 0.109, 0.9884, 0.1314, 0.9864, 0.1208, 0.9907, 0.1034, 0.9999, 0.6473, 0.4286, 0.6314, 0.4214, 0.6301, 0.412, 0.6422, 0.42, 0.625, 0.4182, 0.5834, 0.4174, 0.5824, 0.3919, 0.5829, 0.3919, 0.5707, 0.4253, 0.5635, 0.4281, 0.5767, 0.3904, 0.5773, 0.3905, 0.08147, 0.2936, 0.1247, 0.2678, 0.1303, 0.3351, 0.08744, 0.3287, 0.1344, 0.2684, 0.1658, 0.3107, 0.1472, 0.3365, 0.1367, 0.3368, 0.1754, 0.3088, 0.1946, 0.313, 0.1886, 0.3399, 0.1614, 0.3351, 0.04481, 0.6207, 0.09856, 0.6316, 0.06886, 0.6929, 0.03887, 0.694, 0.09921, 0.6316, 0.1099, 0.6341, 0.1099, 0.6693, 0.09104, 0.6782, 0.1239, 0.6337, 0.1319, 0.63, 0.1393, 0.6719, 0.1238, 0.671, 0.03887, 0.694, 0.06886, 0.6929, 0.06124, 0.7578, 0.02748, 0.7627, 0.09104, 0.6782, 0.1099, 0.6693, 0.1064, 0.7584, 0.07424, 0.7578, 0.1238, 0.671, 0.1393, 0.6719, 0.157, 0.7624, 0.1324, 0.7587, 0.02748, 0.7627, 0.06124, 0.7578, 0.05838, 0.7791, 0.01655, 0.7904, 0.07424, 0.7578, 0.1064, 0.7584, 0.1061, 0.7826, 0.07344, 0.7801, 0.1324, 0.7587, 0.157, 0.7624, 0.1627, 0.7847, 0.1351, 0.7825, 9.985e-05, 0.8251, 0.05287, 0.8146, 0.04799, 0.8293, 0.02074, 0.8376, 0.0739, 0.8201, 0.1037, 0.8206, 0.1055, 0.8393, 0.06963, 0.832, 0.136, 0.8205, 0.1663, 0.8208, 0.1647, 0.8528, 0.1383, 0.8509, 0.003129, 0.8643, 0.05119, 0.8636, 0.04233, 0.9076, 0.001138, 0.8984, 0.07245, 0.8719, 0.1129, 0.8765, 0.1137, 0.9267, 0.07909, 0.925, 0.1386, 0.8749, 0.165, 0.8758, 0.1649, 0.899, 0.1214, 0.9186, 0.001138, 0.8984, 0.04233, 0.9076, 0.08293, 0.9842, 0.005255, 0.9571, 0.07909, 0.925, 0.1137, 0.9267, 0.09359, 0.988, 0.0862, 0.9855, 0.1214, 0.9186, 0.1649, 0.899, 0.1314, 0.9864, 0.109, 0.9884, 0.1439, 9.985e-05, 0.1575, 0.001875, 0.1395, 0.0166, 0.1116, 0.03584, 0.2055, 0.01094, 0.2058, 0.01107, 0.1979, 0.02576, 0.1606, 0.02205, 0.2107, 0.01273, 0.2112, 0.01277, 0.2285, 0.05006, 0.2087, 0.03844, 0.1116, 0.03584, 0.1395, 0.0166, 0.1336, 0.07869, 0.09602, 0.08167, 0.1606, 0.02205, 0.1979, 0.02576, 0.1485, 0.09448, 0.1364, 0.0813, 0.2087, 0.03844, 0.2285, 0.05006, 0.2191, 0.09014, 0.2033, 0.08845, 0.06126, 0.6015, 0.08872, 0.6025, 0.09921, 0.6316, 0.09856, 0.6316, 0.2036, 0.1228, 0.2276, 0.1243, 0.2218, 0.1552, 0.1969, 0.1533, 0.07588, 0.1832, 0.1103, 0.1931, 0.1138, 0.2175, 0.07508, 0.1884, 0.1372, 0.1969, 0.1635, 0.1989, 0.1597, 0.2162, 0.1342, 0.2157, 0.1922, 0.1927, 0.215, 0.197, 0.2191, 0.2173, 0.1922, 0.2096, 0.07508, 0.1884, 0.1138, 0.2175, 0.1182, 0.2381, 0.07364, 0.2003, 0.1342, 0.2157, 0.1597, 0.2162, 0.1574, 0.2404, 0.1314, 0.2383, 0.1922, 0.2096, 0.2191, 0.2173, 0.221, 0.2394, 0.1923, 0.2389, 0.07364, 0.2003, 0.1182, 0.2381, 0.1247, 0.2678, 0.08147, 0.2936, 0.1314, 0.2383, 0.1574, 0.2404, 0.1658, 0.3107, 0.1344, 0.2684, 0.1923, 0.2389, 0.221, 0.2394, 0.1946, 0.313, 0.1754, 0.3088, 0.08744, 0.3287, 0.1303, 0.3351, 0.09158, 0.339, 0.07855, 0.3349, 0.1367, 0.3368, 0.1472, 0.3365, 0.1383, 0.3589, 0.1255, 0.353, 0.1614, 0.3351, 0.1886, 0.3399, 0.1779, 0.367, 0.1579, 0.3653, 0.07855, 0.3349, 0.09158, 0.339, 0.07554, 0.3898, 0.06049, 0.3729, 0.1255, 0.353, 0.1383, 0.3589, 0.1165, 0.4137, 0.1039, 0.4071, 0.1579, 0.3653, 0.1779, 0.367, 0.1374, 0.4193, 0.1296, 0.415, 0.03148, 0.4059, 0.06531, 0.416, 0.05337, 0.4366, 0.01939, 0.4397, 0.09236, 0.4235, 0.1054, 0.427, 0.1018, 0.4428, 0.07936, 0.4396, 0.1053, 0.6031, 0.123, 0.5912, 0.1239, 0.6337, 0.1099, 0.6341, 0.001328, 0.4806, 0.04198, 0.4844, 0.04059, 0.4979, 0.000102, 0.486, 0.07133, 0.4858, 0.1017, 0.4872, 0.1039, 0.5016, 0.0737, 0.4996, 0.1221, 0.4928, 0.1388, 0.498, 0.1414, 0.5046, 0.1248, 0.5021, 0.005893, 0.5382, 0.04442, 0.5353, 0.04726, 0.5552, 0.01174, 0.5546, 0.07103, 0.531, 0.09812, 0.5274, 0.09775, 0.5531, 0.07332, 0.5541, 0.1239, 0.5269, 0.141, 0.5282, 0.1457, 0.5575, 0.1238, 0.55, 0.01174, 0.5546, 0.04726, 0.5552, 0.06126, 0.6015, 0.01092, 0.601, 0.07332, 0.5541, 0.09775, 0.5531, 0.1053, 0.6031, 0.08872, 0.6025, 0.1238, 0.55, 0.1457, 0.5575, 0.1441, 0.5991, 0.123, 0.5912, 0.5905, 0.6697, 0.5803, 0.6733, 0.5976, 0.6481, 0.6443, 0.6334, 0.574, 0.6743, 0.5701, 0.6789, 0.575, 0.6618, 0.5818, 0.6612, 0.5616, 0.6712, 0.5445, 0.6738, 0.5479, 0.6196, 0.5549, 0.6241, 0.6443, 0.6334, 0.5976, 0.6481, 0.5984, 0.5793, 0.6451, 0.5815, 0.5818, 0.6612, 0.575, 0.6618, 0.5743, 0.5804, 0.5943, 0.5796, 0.5549, 0.6241, 0.5479, 0.6196, 0.5505, 0.5781, 0.5568, 0.5812, 0.6451, 0.5658, 0.6065, 0.5588, 0.6113, 0.5445, 0.6337, 0.5444, 0.5964, 0.5622, 0.5807, 0.5629, 0.5837, 0.5428, 0.6006, 0.5447, 0.561, 0.5629, 0.5483, 0.5603, 0.5445, 0.5372, 0.5643, 0.5409, 0.64, 0.5368, 0.6111, 0.5325, 0.6227, 0.5116, 0.6443, 0.5044, 0.6024, 0.529, 0.5854, 0.524, 0.5852, 0.504, 0.6023, 0.5072, 0.5666, 0.5212, 0.5455, 0.5193, 0.5454, 0.4995, 0.5696, 0.5014, 0.6429, 0.4913, 0.6233, 0.4846, 0.6265, 0.4656, 0.657, 0.4739, 0.6115, 0.4905, 0.584, 0.4849, 0.5824, 0.46, 0.6098, 0.4609, 0.5685, 0.4827, 0.5487, 0.48, 0.553, 0.4594, 0.5671, 0.4571, 0.657, 0.4739, 0.6265, 0.4656, 0.6314, 0.4214, 0.6473, 0.4286, 0.6098, 0.4609, 0.5824, 0.46, 0.5834, 0.4174, 0.625, 0.4182, 0.5671, 0.4571, 0.553, 0.4594, 0.5635, 0.4281, 0.5707, 0.4253, 0.09359, 0.988, 0.109, 0.9884, 0.1034, 0.9999, 0.09111, 0.9936, 0.5834, 0.4174, 0.5707, 0.4253, 0.5773, 0.3905, 0.5824, 0.3919, 0.1658, 0.3107, 0.1754, 0.3088, 0.1614, 0.3351, 0.1472, 0.3365, 0.1099, 0.6341, 0.1239, 0.6337, 0.1238, 0.671, 0.1099, 0.6693, 0.1099, 0.6693, 0.1238, 0.671, 0.1324, 0.7587, 0.1064, 0.7584, 0.1064, 0.7584, 0.1324, 0.7587, 0.1351, 0.7825, 0.1061, 0.7826, 0.1037, 0.8206, 0.136, 0.8205, 0.1383, 0.8509, 0.1055, 0.8393, 0.1129, 0.8765, 0.1386, 0.8749, 0.1214, 0.9186, 0.1137, 0.9267, 0.1137, 0.9267, 0.1214, 0.9186, 0.109, 0.9884, 0.09359, 0.988, 0.2058, 0.01107, 0.2107, 0.01273, 0.2087, 0.03844, 0.1979, 0.02576, 0.1979, 0.02576, 0.2087, 0.03844, 0.2033, 0.08845, 0.1485, 0.09448, 0.1492, 0.1098, 0.2036, 0.1228, 0.1969, 0.1533, 0.1378, 0.1425, 0.1635, 0.1989, 0.1922, 0.1927, 0.1922, 0.2096, 0.1597, 0.2162, 0.1597, 0.2162, 0.1922, 0.2096, 0.1923, 0.2389, 0.1574, 0.2404, 0.1574, 0.2404, 0.1923, 0.2389, 0.1754, 0.3088, 0.1658, 0.3107, 0.1472, 0.3365, 0.1614, 0.3351, 0.1579, 0.3653, 0.1383, 0.3589, 0.1383, 0.3589, 0.1579, 0.3653, 0.1296, 0.415, 0.1165, 0.4137, 0.1017, 0.4872, 0.1221, 0.4928, 0.1248, 0.5021, 0.1039, 0.5016, 0.09812, 0.5274, 0.1239, 0.5269, 0.1238, 0.55, 0.09775, 0.5531, 0.09775, 0.5531, 0.1238, 0.55, 0.123, 0.5912, 0.1053, 0.6031, 0.5701, 0.6789, 0.5616, 0.6712, 0.5549, 0.6241, 0.575, 0.6618, 0.575, 0.6618, 0.5549, 0.6241, 0.5568, 0.5812, 0.5743, 0.5804, 0.5807, 0.5629, 0.561, 0.5629, 0.5643, 0.5409, 0.5837, 0.5428, 0.5854, 0.524, 0.5666, 0.5212, 0.5696, 0.5014, 0.5852, 0.504, 0.584, 0.4849, 0.5685, 0.4827, 0.5671, 0.4571, 0.5824, 0.46, 0.5824, 0.46, 0.5671, 0.4571, 0.5707, 0.4253, 0.5834, 0.4174, 0.1374, 0.4193, 0.1906, 0.4291, 0.1938, 0.4459, 0.143, 0.4373, 0.5454, 0.4995, 0.527, 0.4989, 0.5261, 0.4779, 0.5487, 0.48, 0.5024, 0.446, 0.5241, 0.4592, 0.5261, 0.4779, 0.4999, 0.4682, 0.9414, 0.4773, 0.9973, 0.4719, 0.9884, 0.5131, 0.9413, 0.5113, 0.1906, 0.4291, 0.2399, 0.4223, 0.242, 0.4498, 0.1938, 0.4459, 0.2399, 0.4223, 0.3141, 0.4199, 0.3138, 0.4454, 0.242, 0.4498, 0.3141, 0.4199, 0.3378, 0.4198, 0.3361, 0.4481, 0.3138, 0.4454, 0.3736, 0.4228, 0.4019, 0.4258, 0.3985, 0.4539, 0.373, 0.4511, 0.4297, 0.4301, 0.4557, 0.4344, 0.4476, 0.4553, 0.4259, 0.4571, 0.4557, 0.4344, 0.5024, 0.446, 0.4999, 0.4682, 0.4476, 0.4553, 0.657, 0.4739, 0.6848, 0.4622, 0.686, 0.4942, 0.6429, 0.4913, 0.6848, 0.4622, 0.7266, 0.4619, 0.7246, 0.4914, 0.686, 0.4942, 0.7485, 0.4674, 0.778, 0.4671, 0.7754, 0.4926, 0.7488, 0.4913, 0.821, 0.4677, 0.8343, 0.4727, 0.8362, 0.4974, 0.82, 0.495, 0.8343, 0.4727, 0.8635, 0.4723, 0.8583, 0.505, 0.8362, 0.4974, 0.8635, 0.4723, 0.9414, 0.4773, 0.9413, 0.5113, 0.8583, 0.505, 0.06049, 0.3729, 0.07554, 0.3898, 0.06531, 0.416, 0.03148, 0.4059, 0.1039, 0.4071, 0.1165, 0.4137, 0.1054, 0.427, 0.09236, 0.4235, 0.6443, 0.5044, 0.6227, 0.5116, 0.6233, 0.4846, 0.6429, 0.4913, 0.6023, 0.5072, 0.5852, 0.504, 0.584, 0.4849, 0.6115, 0.4905, 0.5696, 0.5014, 0.5454, 0.4995, 0.5487, 0.48, 0.5685, 0.4827, 0.5852, 0.504, 0.5696, 0.5014, 0.5685, 0.4827, 0.584, 0.4849, 0.1296, 0.472, 0.1262, 0.4524, 0.1304, 0.4362, 0.143, 0.4373, 0.1018, 0.4428, 0.1112, 0.4438, 0.1167, 0.4554, 0.1141, 0.4603, 0.1374, 0.4193, 0.1329, 0.4225, 0.1293, 0.4204, 0.1296, 0.415, 0.1296, 0.415, 0.1293, 0.4204, 0.1174, 0.4201, 0.1165, 0.4137, 0.1054, 0.427, 0.1135, 0.4305, 0.1112, 0.4438, 0.1018, 0.4428, 0.1141, 0.4603, 0.1167, 0.4554, 0.1262, 0.4524, 0.1296, 0.472, 0.1165, 0.4137, 0.1174, 0.4201, 0.1135, 0.4305, 0.1054, 0.427, 0.1296, 0.472, 0.1927, 0.4645, 0.1948, 0.4853, 0.1351, 0.4885, 0.5449, 0.5275, 0.5262, 0.5192, 0.5266, 0.5133, 0.5455, 0.5193, 0.4921, 0.4904, 0.527, 0.4989, 0.5266, 0.5133, 0.4898, 0.5142, 0.9304, 0.5365, 0.9865, 0.5466, 0.9789, 0.5869, 0.9276, 0.5616, 0.1927, 0.4645, 0.2371, 0.4656, 0.2335, 0.4936, 0.1948, 0.4853, 0.2371, 0.4656, 0.3109, 0.47, 0.3085, 0.4988, 0.2335, 0.4936, 0.3109, 0.47, 0.3343, 0.4711, 0.3334, 0.5014, 0.3085, 0.4988, 0.3678, 0.4741, 0.3961, 0.4764, 0.3929, 0.506, 0.3645, 0.5043, 0.4233, 0.479, 0.4497, 0.4823, 0.4466, 0.5059, 0.4188, 0.5052, 0.4497, 0.4823, 0.4921, 0.4904, 0.4898, 0.5142, 0.4466, 0.5059, 0.6443, 0.5044, 0.6911, 0.5025, 0.6973, 0.5351, 0.64, 0.5368, 0.6911, 0.5025, 0.7235, 0.5119, 0.7197, 0.5372, 0.6973, 0.5351, 0.7473, 0.5127, 0.7728, 0.5135, 0.7696, 0.5427, 0.7429, 0.5398, 0.8181, 0.5176, 0.8359, 0.5195, 0.8323, 0.5501, 0.8147, 0.5479, 0.8359, 0.5195, 0.8579, 0.5247, 0.8565, 0.553, 0.8323, 0.5501, 0.8579, 0.5247, 0.9304, 0.5365, 0.9276, 0.5616, 0.8565, 0.553, 0.01939, 0.4397, 0.05337, 0.4366, 0.04497, 0.4676, 0.008827, 0.4807, 0.07936, 0.4396, 0.1018, 0.4428, 0.1001, 0.4752, 0.0732, 0.4715, 0.1141, 0.4603, 0.1296, 0.472, 0.1351, 0.4885, 0.12, 0.4837, 0.6349, 0.5427, 0.6091, 0.541, 0.6111, 0.5325, 0.64, 0.5368, 0.602, 0.5373, 0.5848, 0.5334, 0.5854, 0.524, 0.6024, 0.529, 0.5653, 0.5308, 0.5449, 0.5275, 0.5455, 0.5193, 0.5666, 0.5212, 0.1018, 0.4428, 0.1141, 0.4603, 0.12, 0.4837, 0.1001, 0.4752, 0.5848, 0.5334, 0.5653, 0.5308, 0.5666, 0.5212, 0.5854, 0.524, 0.1648, 0.8011, 0.1995, 0.8209, 0.1995, 0.8214, 0.1663, 0.8208, 0.2218, 0.1552, 0.2625, 0.1488, 0.2501, 0.1769, 0.2163, 0.1813, 0.341, 0.6498, 0.3522, 0.6489, 0.3492, 0.7058, 0.3482, 0.706, 0.7571, 0.6794, 0.7757, 0.6798, 0.7684, 0.705, 0.7513, 0.7214, 0.3509, 0.3185, 0.3837, 0.3278, 0.3829, 0.3719, 0.363, 0.3712, 0.363, 0.3712, 0.3829, 0.3719, 0.3736, 0.4228, 0.3555, 0.4207, 0.353, 0.4494, 0.373, 0.4511, 0.3678, 0.4741, 0.3511, 0.4729, 0.1414, 0.5046, 0.195, 0.5055, 0.1796, 0.5435, 0.141, 0.5282, 0.3434, 0.562, 0.3614, 0.5637, 0.3608, 0.5926, 0.3449, 0.5889, 0.3449, 0.5889, 0.3608, 0.5926, 0.3522, 0.6489, 0.341, 0.6498, 0.7738, 0.3833, 0.8135, 0.3907, 0.8102, 0.4218, 0.7875, 0.4134, 0.7875, 0.4134, 0.8102, 0.4218, 0.8069, 0.4658, 0.778, 0.4671, 0.7754, 0.4926, 0.8017, 0.4932, 0.8027, 0.5161, 0.7728, 0.5135, 0.7679, 0.5565, 0.796, 0.5601, 0.7942, 0.5741, 0.7644, 0.5724, 0.7635, 0.5995, 0.7895, 0.606, 0.7872, 0.6316, 0.7638, 0.6255, 0.7638, 0.6255, 0.7872, 0.6316, 0.7757, 0.6798, 0.7571, 0.6794, 0.007452, 0.8104, 0.0564, 0.7958, 0.05287, 0.8146, 9.985e-05, 0.8251, 0.07339, 0.797, 0.1043, 0.8, 0.1037, 0.8206, 0.0739, 0.8201, 0.1359, 0.8009, 0.1648, 0.8011, 0.1663, 0.8208, 0.136, 0.8205, 0.09071, 0.1294, 0.1017, 0.149, 0.1061, 0.187, 0.07812, 0.1644, 0.1184, 0.1551, 0.1378, 0.1425, 0.1661, 0.1812, 0.1402, 0.1789, 0.1969, 0.1533, 0.2218, 0.1552, 0.2163, 0.1813, 0.1924, 0.1759, 0.1043, 0.8, 0.1359, 0.8009, 0.136, 0.8205, 0.1037, 0.8206, 0.1378, 0.1425, 0.1969, 0.1533, 0.1924, 0.1759, 0.1661, 0.1812, 0.3555, 0.4207, 0.3736, 0.4228, 0.373, 0.4511, 0.353, 0.4494, 0.778, 0.4671, 0.8069, 0.4658, 0.8017, 0.4932, 0.7754, 0.4926, 0.3511, 0.4729, 0.3678, 0.4741, 0.3645, 0.5043, 0.3491, 0.5017, 0.7728, 0.5135, 0.8027, 0.5161, 0.7985, 0.546, 0.7696, 0.5427, 0.5505, 0.5781, 0.5127, 0.5734, 0.515, 0.5516, 0.5483, 0.5603, 0.4885, 0.5366, 0.525, 0.5266, 0.515, 0.5516, 0.4885, 0.5608, 0.938, 0.5802, 0.9741, 0.5914, 0.9709, 0.6355, 0.9076, 0.6143, 0.195, 0.5055, 0.2307, 0.5158, 0.2254, 0.544, 0.1796, 0.5435, 0.2307, 0.5158, 0.3061, 0.5259, 0.3022, 0.5565, 0.2254, 0.544, 0.3061, 0.5259, 0.3316, 0.528, 0.3267, 0.5597, 0.3022, 0.5565, 0.3627, 0.53, 0.3913, 0.5332, 0.3892, 0.5651, 0.3614, 0.5637, 0.4177, 0.5366, 0.4465, 0.5409, 0.4442, 0.5659, 0.4174, 0.5662, 0.4465, 0.5409, 0.4885, 0.5366, 0.4885, 0.5608, 0.4442, 0.5659, 0.6337, 0.5444, 0.6823, 0.56, 0.676, 0.5758, 0.6451, 0.5658, 0.6823, 0.56, 0.7181, 0.5611, 0.7116, 0.5887, 0.676, 0.5758, 0.7396, 0.5676, 0.7644, 0.5724, 0.7635, 0.5995, 0.7398, 0.593, 0.8111, 0.5764, 0.8286, 0.5789, 0.8223, 0.6114, 0.8063, 0.6087, 0.8286, 0.5789, 0.8511, 0.5805, 0.8441, 0.6144, 0.8223, 0.6114, 0.8511, 0.5805, 0.938, 0.5802, 0.9076, 0.6143, 0.8441, 0.6144, 0.000102, 0.486, 0.04059, 0.4979, 0.04442, 0.5353, 0.005893, 0.5382, 0.0737, 0.4996, 0.1039, 0.5016, 0.09812, 0.5274, 0.07103, 0.531, 0.1248, 0.5021, 0.1414, 0.5046, 0.141, 0.5282, 0.1239, 0.5269, 0.6451, 0.5815, 0.5984, 0.5793, 0.6065, 0.5588, 0.6451, 0.5658, 0.5943, 0.5796, 0.5743, 0.5804, 0.5807, 0.5629, 0.5964, 0.5622, 0.5568, 0.5812, 0.5505, 0.5781, 0.5483, 0.5603, 0.561, 0.5629, 0.1039, 0.5016, 0.1248, 0.5021, 0.1239, 0.5269, 0.09812, 0.5274, 0.5743, 0.5804, 0.5568, 0.5812, 0.561, 0.5629, 0.5807, 0.5629, 0.3466, 0.5298, 0.3627, 0.53, 0.3614, 0.5637, 0.3434, 0.562, 0.7644, 0.5724, 0.7942, 0.5741, 0.7895, 0.606, 0.7635, 0.5995, 0.3643, 0.5172, 0.3593, 0.5165, 0.3583, 0.5098, 0.3645, 0.5043, 0.3334, 0.5014, 0.3406, 0.509, 0.338, 0.5156, 0.3319, 0.5147, 0.3466, 0.5298, 0.3468, 0.5247, 0.3564, 0.5222, 0.3627, 0.53, 0.3319, 0.5147, 0.338, 0.5156, 0.3388, 0.5223, 0.3316, 0.528, 0.1351, 0.4885, 0.1948, 0.4853, 0.1962, 0.4981, 0.1388, 0.498, 0.4898, 0.5142, 0.5266, 0.5133, 0.5262, 0.5192, 0.4891, 0.5255, 0.9276, 0.5616, 0.9789, 0.5869, 0.9753, 0.5869, 0.9327, 0.5769, 0.1948, 0.4853, 0.2335, 0.4936, 0.2312, 0.5044, 0.1962, 0.4981, 0.2335, 0.4936, 0.3085, 0.4988, 0.3072, 0.5124, 0.2312, 0.5044, 0.3085, 0.4988, 0.3334, 0.5014, 0.3319, 0.5147, 0.3072, 0.5124, 0.3645, 0.5043, 0.3929, 0.506, 0.3925, 0.5196, 0.3643, 0.5172, 0.4188, 0.5052, 0.4466, 0.5059, 0.45, 0.5271, 0.4177, 0.5228, 0.4466, 0.5059, 0.4898, 0.5142, 0.4891, 0.5255, 0.45, 0.5271, 0.64, 0.5368, 0.6973, 0.5351, 0.6862, 0.5564, 0.6349, 0.5427, 0.6973, 0.5351, 0.7197, 0.5372, 0.7182, 0.5494, 0.6862, 0.5564, 0.7429, 0.5398, 0.7696, 0.5427, 0.7679, 0.5565, 0.7412, 0.5535, 0.8147, 0.5479, 0.8323, 0.5501, 0.8305, 0.5645, 0.813, 0.5622, 0.8323, 0.5501, 0.8565, 0.553, 0.8547, 0.5675, 0.8305, 0.5645, 0.8565, 0.553, 0.9276, 0.5616, 0.9327, 0.5769, 0.8547, 0.5675, 0.008827, 0.4807, 0.04497, 0.4676, 0.04198, 0.4844, 0.001328, 0.4806, 0.0732, 0.4715, 0.1001, 0.4752, 0.1017, 0.4872, 0.07133, 0.4858, 0.12, 0.4837, 0.1351, 0.4885, 0.1388, 0.498, 0.1221, 0.4928, 0.1001, 0.4752, 0.12, 0.4837, 0.1221, 0.4928, 0.1017, 0.4872, 0.5445, 0.5372, 0.525, 0.5266, 0.5262, 0.5192, 0.5449, 0.5275, 0.6337, 0.5444, 0.6113, 0.5445, 0.6091, 0.541, 0.6349, 0.5427, 0.6006, 0.5447, 0.5837, 0.5428, 0.5848, 0.5334, 0.602, 0.5373, 0.5643, 0.5409, 0.5445, 0.5372, 0.5449, 0.5275, 0.5653, 0.5308, 0.5837, 0.5428, 0.5643, 0.5409, 0.5653, 0.5308, 0.5848, 0.5334, 0.7696, 0.5427, 0.7985, 0.546, 0.796, 0.5601, 0.7679, 0.5565, 0.3491, 0.5017, 0.3491, 0.5066, 0.3406, 0.509, 0.3334, 0.5014, 0.3645, 0.5043, 0.3583, 0.5098, 0.3491, 0.5066, 0.3491, 0.5017, 0.2163, 0.1813, 0.2501, 0.1769, 0.2413, 0.2083, 0.215, 0.197, 0.7757, 0.6798, 0.7901, 0.6816, 0.7818, 0.7138, 0.7684, 0.705, 0.8135, 0.3907, 0.8338, 0.3923, 0.8215, 0.4214, 0.8102, 0.4218, 0.8102, 0.4218, 0.8215, 0.4214, 0.821, 0.4677, 0.8069, 0.4658, 0.8017, 0.4932, 0.82, 0.495, 0.8181, 0.5176, 0.8027, 0.5161, 0.796, 0.5601, 0.813, 0.5622, 0.8111, 0.5764, 0.7942, 0.5741, 0.7895, 0.606, 0.8063, 0.6087, 0.8023, 0.6321, 0.7872, 0.6316, 0.7872, 0.6316, 0.8023, 0.6321, 0.7901, 0.6816, 0.7757, 0.6798, 0.07812, 0.1644, 0.1061, 0.187, 0.1103, 0.1931, 0.07588, 0.1832, 0.1402, 0.1789, 0.1661, 0.1812, 0.1635, 0.1989, 0.1372, 0.1969, 0.1924, 0.1759, 0.2163, 0.1813, 0.215, 0.197, 0.1922, 0.1927, 0.1661, 0.1812, 0.1924, 0.1759, 0.1922, 0.1927, 0.1635, 0.1989, 0.8069, 0.4658, 0.821, 0.4677, 0.82, 0.495, 0.8017, 0.4932, 0.8027, 0.5161, 0.8181, 0.5176, 0.8147, 0.5479, 0.7985, 0.546, 0.1627, 0.7847, 0.1984, 0.8131, 0.1995, 0.8209, 0.1648, 0.8011, 0.3168, 0.6486, 0.341, 0.6498, 0.3482, 0.706, 0.3413, 0.703, 0.3352, 0.3101, 0.3509, 0.3185, 0.363, 0.3712, 0.3457, 0.3721, 0.3457, 0.3721, 0.363, 0.3712, 0.3555, 0.4207, 0.3378, 0.4198, 0.3361, 0.4481, 0.353, 0.4494, 0.3511, 0.4729, 0.3343, 0.4711, 0.3267, 0.5597, 0.3434, 0.562, 0.3449, 0.5889, 0.3207, 0.5895, 0.3207, 0.5895, 0.3449, 0.5889, 0.341, 0.6498, 0.3168, 0.6486, 0.01655, 0.7904, 0.05838, 0.7791, 0.0564, 0.7958, 0.007452, 0.8104, 0.07344, 0.7801, 0.1061, 0.7826, 0.1043, 0.8, 0.07339, 0.797, 0.1351, 0.7825, 0.1627, 0.7847, 0.1648, 0.8011, 0.1359, 0.8009, 0.1061, 0.7826, 0.1351, 0.7825, 0.1359, 0.8009, 0.1043, 0.8, 0.3378, 0.4198, 0.3555, 0.4207, 0.353, 0.4494, 0.3361, 0.4481, 0.3343, 0.4711, 0.3511, 0.4729, 0.3491, 0.5017, 0.3334, 0.5014, 0.7942, 0.5741, 0.8111, 0.5764, 0.8063, 0.6087, 0.7895, 0.606, 0.3316, 0.528, 0.3466, 0.5298, 0.3434, 0.562, 0.3267, 0.5597, 0.3627, 0.53, 0.3564, 0.5222, 0.3593, 0.5165, 0.3643, 0.5172, 0.3316, 0.528, 0.3388, 0.5223, 0.3468, 0.5247, 0.3466, 0.5298, 0.7985, 0.546, 0.8147, 0.5479, 0.813, 0.5622, 0.796, 0.5601, 0.08293, 0.9842, 0.0862, 0.9855, 0.08745, 0.9995, 0.08021, 0.9971, 0.6314, 0.4214, 0.625, 0.4182, 0.5829, 0.3919, 0.6301, 0.412, 0.1247, 0.2678, 0.1344, 0.2684, 0.1367, 0.3368, 0.1303, 0.3351, 0.09856, 0.6316, 0.09921, 0.6316, 0.09104, 0.6782, 0.06886, 0.6929, 0.06886, 0.6929, 0.09104, 0.6782, 0.07424, 0.7578, 0.06124, 0.7578, 0.06124, 0.7578, 0.07424, 0.7578, 0.07344, 0.7801, 0.05838, 0.7791, 0.05287, 0.8146, 0.0739, 0.8201, 0.06963, 0.832, 0.04799, 0.8293, 0.05119, 0.8636, 0.07245, 0.8719, 0.07909, 0.925, 0.04233, 0.9076, 0.04233, 0.9076, 0.07909, 0.925, 0.0862, 0.9855, 0.08293, 0.9842, 0.1575, 0.001875, 0.2055, 0.01094, 0.1606, 0.02205, 0.1395, 0.0166, 0.1395, 0.0166, 0.1606, 0.02205, 0.1364, 0.0813, 0.1336, 0.07869, 0.1103, 0.1931, 0.1372, 0.1969, 0.1342, 0.2157, 0.1138, 0.2175, 0.1138, 0.2175, 0.1342, 0.2157, 0.1314, 0.2383, 0.1182, 0.2381, 0.1182, 0.2381, 0.1314, 0.2383, 0.1344, 0.2684, 0.1247, 0.2678, 0.1303, 0.3351, 0.1367, 0.3368, 0.1255, 0.353, 0.09158, 0.339, 0.09158, 0.339, 0.1255, 0.353, 0.1039, 0.4071, 0.07554, 0.3898, 0.06531, 0.416, 0.09236, 0.4235, 0.07936, 0.4396, 0.05337, 0.4366, 0.04198, 0.4844, 0.07133, 0.4858, 0.0737, 0.4996, 0.04059, 0.4979, 0.04442, 0.5353, 0.07103, 0.531, 0.07332, 0.5541, 0.04726, 0.5552, 0.04726, 0.5552, 0.07332, 0.5541, 0.08872, 0.6025, 0.06126, 0.6015, 0.5803, 0.6733, 0.574, 0.6743, 0.5818, 0.6612, 0.5976, 0.6481, 0.5976, 0.6481, 0.5818, 0.6612, 0.5943, 0.5796, 0.5984, 0.5793, 0.6065, 0.5588, 0.5964, 0.5622, 0.6006, 0.5447, 0.6113, 0.5445, 0.6111, 0.5325, 0.6024, 0.529, 0.6023, 0.5072, 0.6227, 0.5116, 0.6233, 0.4846, 0.6115, 0.4905, 0.6098, 0.4609, 0.6265, 0.4656, 0.6265, 0.4656, 0.6098, 0.4609, 0.625, 0.4182, 0.6314, 0.4214, 0.07554, 0.3898, 0.1039, 0.4071, 0.09236, 0.4235, 0.06531, 0.416, 0.6227, 0.5116, 0.6023, 0.5072, 0.6115, 0.4905, 0.6233, 0.4846, 0.05337, 0.4366, 0.07936, 0.4396, 0.0732, 0.4715, 0.04497, 0.4676, 0.6091, 0.541, 0.602, 0.5373, 0.6024, 0.529, 0.6111, 0.5325, 0.0564, 0.7958, 0.07339, 0.797, 0.0739, 0.8201, 0.05287, 0.8146, 0.1017, 0.149, 0.1184, 0.1551, 0.1402, 0.1789, 0.1061, 0.187, 0.04059, 0.4979, 0.0737, 0.4996, 0.07103, 0.531, 0.04442, 0.5353, 0.5984, 0.5793, 0.5943, 0.5796, 0.5964, 0.5622, 0.6065, 0.5588, 0.04497, 0.4676, 0.0732, 0.4715, 0.07133, 0.4858, 0.04198, 0.4844, 0.6113, 0.5445, 0.6006, 0.5447, 0.602, 0.5373, 0.6091, 0.541, 0.1061, 0.187, 0.1402, 0.1789, 0.1372, 0.1969, 0.1103, 0.1931, 0.05838, 0.7791, 0.07344, 0.7801, 0.07339, 0.797, 0.0564, 0.7958, 0.1647, 0.8528, 0.1919, 0.8506, 0.1969, 0.8914, 0.165, 0.8758, 0.2191, 0.09014, 0.262, 0.1052, 0.2638, 0.1229, 0.2276, 0.1243, 0.387, 0.6495, 0.4162, 0.6517, 0.4145, 0.688, 0.3781, 0.7044, 0.7025, 0.6638, 0.7341, 0.6748, 0.7329, 0.6965, 0.7039, 0.681, 0.4127, 0.3434, 0.4402, 0.3487, 0.4372, 0.3828, 0.4117, 0.3741, 0.4117, 0.3741, 0.4372, 0.3828, 0.4297, 0.4301, 0.4019, 0.4258, 0.3985, 0.4539, 0.4259, 0.4571, 0.4233, 0.479, 0.3961, 0.4764, 0.3925, 0.5196, 0.4177, 0.5228, 0.4177, 0.5366, 0.3913, 0.5332, 0.3892, 0.5651, 0.4174, 0.5662, 0.4164, 0.594, 0.3879, 0.5931, 0.3879, 0.5931, 0.4164, 0.594, 0.4162, 0.6517, 0.387, 0.6495, 0.7399, 0.393, 0.7583, 0.3853, 0.7537, 0.4016, 0.7255, 0.4299, 0.7255, 0.4299, 0.7537, 0.4016, 0.7485, 0.4674, 0.7266, 0.4619, 0.7246, 0.4914, 0.7488, 0.4913, 0.7473, 0.5127, 0.7235, 0.5119, 0.7182, 0.5494, 0.7412, 0.5535, 0.7396, 0.5676, 0.7181, 0.5611, 0.7116, 0.5887, 0.7398, 0.593, 0.7386, 0.6172, 0.7015, 0.6049, 0.7015, 0.6049, 0.7386, 0.6172, 0.7341, 0.6748, 0.7025, 0.6638, 0.02074, 0.8376, 0.04799, 0.8293, 0.05119, 0.8636, 0.003129, 0.8643, 0.06963, 0.832, 0.1055, 0.8393, 0.1129, 0.8765, 0.07245, 0.8719, 0.1383, 0.8509, 0.1647, 0.8528, 0.165, 0.8758, 0.1386, 0.8749, 0.2033, 0.08845, 0.2191, 0.09014, 0.2276, 0.1243, 0.2036, 0.1228, 0.1055, 0.8393, 0.1383, 0.8509, 0.1386, 0.8749, 0.1129, 0.8765, 0.1485, 0.09448, 0.2033, 0.08845, 0.2036, 0.1228, 0.1492, 0.1098, 0.4019, 0.4258, 0.4297, 0.4301, 0.4259, 0.4571, 0.3985, 0.4539, 0.7266, 0.4619, 0.7485, 0.4674, 0.7488, 0.4913, 0.7246, 0.4914, 0.3961, 0.4764, 0.4233, 0.479, 0.4188, 0.5052, 0.3929, 0.506, 0.7235, 0.5119, 0.7473, 0.5127, 0.7429, 0.5398, 0.7197, 0.5372, 0.3913, 0.5332, 0.4177, 0.5366, 0.4174, 0.5662, 0.3892, 0.5651, 0.7181, 0.5611, 0.7396, 0.5676, 0.7398, 0.593, 0.7116, 0.5887, 0.3929, 0.506, 0.4188, 0.5052, 0.4177, 0.5228, 0.3925, 0.5196, 0.7197, 0.5372, 0.7429, 0.5398, 0.7412, 0.5535, 0.7182, 0.5494, 0.04799, 0.8293, 0.06963, 0.832, 0.07245, 0.8719, 0.05119, 0.8636, 0.143, 0.4373, 0.1304, 0.4362, 0.1329, 0.4225, 0.1374, 0.4193, 0.09269, 0.1149, 0.1017, 0.149, 0.09071, 0.1294])
me_cube_004.use_remesh_preserve_volume = False
me_cube_004.use_remesh_preserve_attributes = False
me_cube_004.use_mirror_vertex_groups = False
me_cube_004.update()

# ---- objects
ob_room01a_colliders = bpy.data.objects.new('room01a_colliders', me_cube_004)

# ---- transforms, parenting, visibility, modifiers, constraints
ob_room01a_colliders.location = (0.9314, -0.01064, 0.7133)
ob_room01a_colliders.lineart.crease_threshold = 0.0

# ---- collection membership
col_collection_12.objects.link(ob_room01a_colliders)

# ---- scene / render settings (as saved in the file)
scene.frame_start = 1; scene.frame_end = 250; scene.frame_set(1)
scene.render.engine = 'BLENDER_EEVEE_NEXT'
scene.render.resolution_percentage = 50
scene.render.dither_intensity = 0.0
scene.cycles.use_denoising = False
scene.cycles.samples = 10
scene.cycles.sampling_pattern = 'TABULATED_SOBOL'
scene.cycles.light_sampling_threshold = 0.0
scene.cycles.use_adaptive_sampling = False
scene.cycles.use_light_tree = False
scene.cycles.blur_glossy = 0.0
scene.cycles.pixel_filter_type = 'GAUSSIAN'
scene.cycles.sample_clamp_indirect = 0.0
scene.view_settings.view_transform = 'Standard'
bpy.context.view_layer.update()

# ---- added for rendering (the .blend has no active camera and no usable light): camera, sun
cam_auto = bpy.data.cameras.new('AutoCamera')
cam_auto.lens = 50.0
cam_auto.sensor_width = 36.0
cam_auto.clip_end = 1000.0
ob_auto_camera = bpy.data.objects.new('AutoCamera', cam_auto)
scene.collection.objects.link(ob_auto_camera)
ob_auto_camera.location = (35.1252, -42.4409, 28.7199)
ob_auto_camera.rotation_euler = (1.09748, -7.21219e-08, 0.694738)
scene.camera = ob_auto_camera
light_auto_sun = bpy.data.lights.new('AutoSun', 'SUN')
light_auto_sun.energy = 3.0
light_auto_sun.angle = 0.0523599
ob_auto_sun = bpy.data.objects.new('AutoSun', light_auto_sun)
scene.collection.objects.link(ob_auto_sun)
ob_auto_sun.rotation_euler = (0.872665, 0.174533, 0.523599)
bpy.context.view_layer.update()
